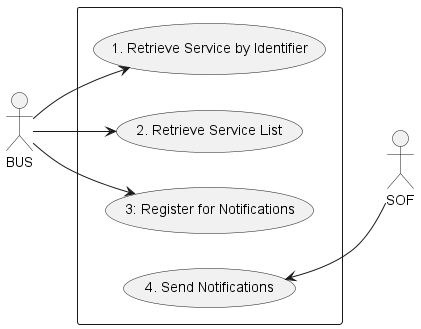

The diagram above was rendered by PlantUML. Its source (embedded in the PNG):
@startuml

left to right direction
actor SOF
actor BUS

rectangle {
  BUS --> (1. Retrieve Service by Identifier)
  BUS --> (2. Retrieve Service List)
  BUS --> (3: Register for Notifications)
  (4. Send Notifications) <-- SOF
}
SOF -[hidden]up-> (1. Retrieve Service by Identifier)

@enduml